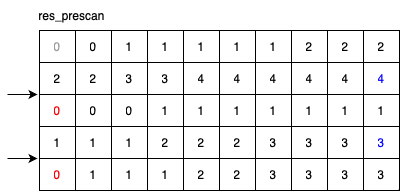

The diagram above was exported from draw.io. Its source (the exported page's mxGraphModel, read from the mxfile embedded in the PNG):
<mxGraphModel dx="477" dy="335" grid="1" gridSize="10" guides="1" tooltips="1" connect="1" arrows="1" fold="1" page="1" pageScale="1" pageWidth="827" pageHeight="1169" math="0" shadow="0">
  <root>
    <mxCell id="0" />
    <mxCell id="1" parent="0" />
    <mxCell id="n0Izklkfi_5Wm1ijvWlR-259" value="" style="shape=table;startSize=0;container=1;collapsible=0;childLayout=tableLayout;" vertex="1" parent="1">
      <mxGeometry x="160" y="120" width="360" height="160" as="geometry" />
    </mxCell>
    <mxCell id="n0Izklkfi_5Wm1ijvWlR-260" value="" style="shape=tableRow;horizontal=0;startSize=0;swimlaneHead=0;swimlaneBody=0;strokeColor=inherit;top=0;left=0;bottom=0;right=0;collapsible=0;dropTarget=0;fillColor=none;points=[[0,0.5],[1,0.5]];portConstraint=eastwest;" vertex="1" parent="n0Izklkfi_5Wm1ijvWlR-259">
      <mxGeometry width="360" height="32" as="geometry" />
    </mxCell>
    <mxCell id="n0Izklkfi_5Wm1ijvWlR-261" value="&lt;font color=&quot;#999999&quot;&gt;0&lt;/font&gt;" style="shape=partialRectangle;html=1;whiteSpace=wrap;connectable=0;strokeColor=inherit;overflow=hidden;fillColor=none;top=0;left=0;bottom=0;right=0;pointerEvents=1;" vertex="1" parent="n0Izklkfi_5Wm1ijvWlR-260">
      <mxGeometry width="36" height="32" as="geometry">
        <mxRectangle width="36" height="32" as="alternateBounds" />
      </mxGeometry>
    </mxCell>
    <mxCell id="n0Izklkfi_5Wm1ijvWlR-262" value="0" style="shape=partialRectangle;html=1;whiteSpace=wrap;connectable=0;strokeColor=inherit;overflow=hidden;fillColor=none;top=0;left=0;bottom=0;right=0;pointerEvents=1;" vertex="1" parent="n0Izklkfi_5Wm1ijvWlR-260">
      <mxGeometry x="36" width="36" height="32" as="geometry">
        <mxRectangle width="36" height="32" as="alternateBounds" />
      </mxGeometry>
    </mxCell>
    <mxCell id="n0Izklkfi_5Wm1ijvWlR-263" value="1" style="shape=partialRectangle;html=1;whiteSpace=wrap;connectable=0;strokeColor=inherit;overflow=hidden;fillColor=none;top=0;left=0;bottom=0;right=0;pointerEvents=1;" vertex="1" parent="n0Izklkfi_5Wm1ijvWlR-260">
      <mxGeometry x="72" width="36" height="32" as="geometry">
        <mxRectangle width="36" height="32" as="alternateBounds" />
      </mxGeometry>
    </mxCell>
    <mxCell id="n0Izklkfi_5Wm1ijvWlR-264" value="1" style="shape=partialRectangle;html=1;whiteSpace=wrap;connectable=0;strokeColor=inherit;overflow=hidden;fillColor=none;top=0;left=0;bottom=0;right=0;pointerEvents=1;" vertex="1" parent="n0Izklkfi_5Wm1ijvWlR-260">
      <mxGeometry x="108" width="36" height="32" as="geometry">
        <mxRectangle width="36" height="32" as="alternateBounds" />
      </mxGeometry>
    </mxCell>
    <mxCell id="n0Izklkfi_5Wm1ijvWlR-265" value="1" style="shape=partialRectangle;html=1;whiteSpace=wrap;connectable=0;strokeColor=inherit;overflow=hidden;fillColor=none;top=0;left=0;bottom=0;right=0;pointerEvents=1;" vertex="1" parent="n0Izklkfi_5Wm1ijvWlR-260">
      <mxGeometry x="144" width="36" height="32" as="geometry">
        <mxRectangle width="36" height="32" as="alternateBounds" />
      </mxGeometry>
    </mxCell>
    <mxCell id="n0Izklkfi_5Wm1ijvWlR-266" value="1" style="shape=partialRectangle;html=1;whiteSpace=wrap;connectable=0;strokeColor=inherit;overflow=hidden;fillColor=none;top=0;left=0;bottom=0;right=0;pointerEvents=1;" vertex="1" parent="n0Izklkfi_5Wm1ijvWlR-260">
      <mxGeometry x="180" width="36" height="32" as="geometry">
        <mxRectangle width="36" height="32" as="alternateBounds" />
      </mxGeometry>
    </mxCell>
    <mxCell id="n0Izklkfi_5Wm1ijvWlR-267" value="1" style="shape=partialRectangle;html=1;whiteSpace=wrap;connectable=0;strokeColor=inherit;overflow=hidden;fillColor=none;top=0;left=0;bottom=0;right=0;pointerEvents=1;" vertex="1" parent="n0Izklkfi_5Wm1ijvWlR-260">
      <mxGeometry x="216" width="36" height="32" as="geometry">
        <mxRectangle width="36" height="32" as="alternateBounds" />
      </mxGeometry>
    </mxCell>
    <mxCell id="n0Izklkfi_5Wm1ijvWlR-268" value="2" style="shape=partialRectangle;html=1;whiteSpace=wrap;connectable=0;strokeColor=inherit;overflow=hidden;fillColor=none;top=0;left=0;bottom=0;right=0;pointerEvents=1;" vertex="1" parent="n0Izklkfi_5Wm1ijvWlR-260">
      <mxGeometry x="252" width="36" height="32" as="geometry">
        <mxRectangle width="36" height="32" as="alternateBounds" />
      </mxGeometry>
    </mxCell>
    <mxCell id="n0Izklkfi_5Wm1ijvWlR-269" value="2" style="shape=partialRectangle;html=1;whiteSpace=wrap;connectable=0;strokeColor=inherit;overflow=hidden;fillColor=none;top=0;left=0;bottom=0;right=0;pointerEvents=1;" vertex="1" parent="n0Izklkfi_5Wm1ijvWlR-260">
      <mxGeometry x="288" width="36" height="32" as="geometry">
        <mxRectangle width="36" height="32" as="alternateBounds" />
      </mxGeometry>
    </mxCell>
    <mxCell id="n0Izklkfi_5Wm1ijvWlR-270" value="2" style="shape=partialRectangle;html=1;whiteSpace=wrap;connectable=0;strokeColor=inherit;overflow=hidden;fillColor=none;top=0;left=0;bottom=0;right=0;pointerEvents=1;" vertex="1" parent="n0Izklkfi_5Wm1ijvWlR-260">
      <mxGeometry x="324" width="36" height="32" as="geometry">
        <mxRectangle width="36" height="32" as="alternateBounds" />
      </mxGeometry>
    </mxCell>
    <mxCell id="n0Izklkfi_5Wm1ijvWlR-271" value="" style="shape=tableRow;horizontal=0;startSize=0;swimlaneHead=0;swimlaneBody=0;strokeColor=inherit;top=0;left=0;bottom=0;right=0;collapsible=0;dropTarget=0;fillColor=none;points=[[0,0.5],[1,0.5]];portConstraint=eastwest;" vertex="1" parent="n0Izklkfi_5Wm1ijvWlR-259">
      <mxGeometry y="32" width="360" height="32" as="geometry" />
    </mxCell>
    <mxCell id="n0Izklkfi_5Wm1ijvWlR-272" value="2" style="shape=partialRectangle;html=1;whiteSpace=wrap;connectable=0;strokeColor=inherit;overflow=hidden;fillColor=none;top=0;left=0;bottom=0;right=0;pointerEvents=1;" vertex="1" parent="n0Izklkfi_5Wm1ijvWlR-271">
      <mxGeometry width="36" height="32" as="geometry">
        <mxRectangle width="36" height="32" as="alternateBounds" />
      </mxGeometry>
    </mxCell>
    <mxCell id="n0Izklkfi_5Wm1ijvWlR-273" value="2" style="shape=partialRectangle;html=1;whiteSpace=wrap;connectable=0;strokeColor=inherit;overflow=hidden;fillColor=none;top=0;left=0;bottom=0;right=0;pointerEvents=1;" vertex="1" parent="n0Izklkfi_5Wm1ijvWlR-271">
      <mxGeometry x="36" width="36" height="32" as="geometry">
        <mxRectangle width="36" height="32" as="alternateBounds" />
      </mxGeometry>
    </mxCell>
    <mxCell id="n0Izklkfi_5Wm1ijvWlR-274" value="3" style="shape=partialRectangle;html=1;whiteSpace=wrap;connectable=0;strokeColor=inherit;overflow=hidden;fillColor=none;top=0;left=0;bottom=0;right=0;pointerEvents=1;" vertex="1" parent="n0Izklkfi_5Wm1ijvWlR-271">
      <mxGeometry x="72" width="36" height="32" as="geometry">
        <mxRectangle width="36" height="32" as="alternateBounds" />
      </mxGeometry>
    </mxCell>
    <mxCell id="n0Izklkfi_5Wm1ijvWlR-275" value="3" style="shape=partialRectangle;html=1;whiteSpace=wrap;connectable=0;strokeColor=inherit;overflow=hidden;fillColor=none;top=0;left=0;bottom=0;right=0;pointerEvents=1;" vertex="1" parent="n0Izklkfi_5Wm1ijvWlR-271">
      <mxGeometry x="108" width="36" height="32" as="geometry">
        <mxRectangle width="36" height="32" as="alternateBounds" />
      </mxGeometry>
    </mxCell>
    <mxCell id="n0Izklkfi_5Wm1ijvWlR-276" value="4" style="shape=partialRectangle;html=1;whiteSpace=wrap;connectable=0;strokeColor=inherit;overflow=hidden;fillColor=none;top=0;left=0;bottom=0;right=0;pointerEvents=1;" vertex="1" parent="n0Izklkfi_5Wm1ijvWlR-271">
      <mxGeometry x="144" width="36" height="32" as="geometry">
        <mxRectangle width="36" height="32" as="alternateBounds" />
      </mxGeometry>
    </mxCell>
    <mxCell id="n0Izklkfi_5Wm1ijvWlR-277" value="4" style="shape=partialRectangle;html=1;whiteSpace=wrap;connectable=0;strokeColor=inherit;overflow=hidden;fillColor=none;top=0;left=0;bottom=0;right=0;pointerEvents=1;" vertex="1" parent="n0Izklkfi_5Wm1ijvWlR-271">
      <mxGeometry x="180" width="36" height="32" as="geometry">
        <mxRectangle width="36" height="32" as="alternateBounds" />
      </mxGeometry>
    </mxCell>
    <mxCell id="n0Izklkfi_5Wm1ijvWlR-278" value="4" style="shape=partialRectangle;html=1;whiteSpace=wrap;connectable=0;strokeColor=inherit;overflow=hidden;fillColor=none;top=0;left=0;bottom=0;right=0;pointerEvents=1;" vertex="1" parent="n0Izklkfi_5Wm1ijvWlR-271">
      <mxGeometry x="216" width="36" height="32" as="geometry">
        <mxRectangle width="36" height="32" as="alternateBounds" />
      </mxGeometry>
    </mxCell>
    <mxCell id="n0Izklkfi_5Wm1ijvWlR-279" value="4" style="shape=partialRectangle;html=1;whiteSpace=wrap;connectable=0;strokeColor=inherit;overflow=hidden;fillColor=none;top=0;left=0;bottom=0;right=0;pointerEvents=1;" vertex="1" parent="n0Izklkfi_5Wm1ijvWlR-271">
      <mxGeometry x="252" width="36" height="32" as="geometry">
        <mxRectangle width="36" height="32" as="alternateBounds" />
      </mxGeometry>
    </mxCell>
    <mxCell id="n0Izklkfi_5Wm1ijvWlR-280" value="4" style="shape=partialRectangle;html=1;whiteSpace=wrap;connectable=0;strokeColor=inherit;overflow=hidden;fillColor=none;top=0;left=0;bottom=0;right=0;pointerEvents=1;" vertex="1" parent="n0Izklkfi_5Wm1ijvWlR-271">
      <mxGeometry x="288" width="36" height="32" as="geometry">
        <mxRectangle width="36" height="32" as="alternateBounds" />
      </mxGeometry>
    </mxCell>
    <mxCell id="n0Izklkfi_5Wm1ijvWlR-281" value="&lt;font color=&quot;#0000ff&quot;&gt;4&lt;/font&gt;" style="shape=partialRectangle;html=1;whiteSpace=wrap;connectable=0;strokeColor=inherit;overflow=hidden;fillColor=none;top=0;left=0;bottom=0;right=0;pointerEvents=1;" vertex="1" parent="n0Izklkfi_5Wm1ijvWlR-271">
      <mxGeometry x="324" width="36" height="32" as="geometry">
        <mxRectangle width="36" height="32" as="alternateBounds" />
      </mxGeometry>
    </mxCell>
    <mxCell id="n0Izklkfi_5Wm1ijvWlR-282" value="" style="shape=tableRow;horizontal=0;startSize=0;swimlaneHead=0;swimlaneBody=0;strokeColor=inherit;top=0;left=0;bottom=0;right=0;collapsible=0;dropTarget=0;fillColor=none;points=[[0,0.5],[1,0.5]];portConstraint=eastwest;" vertex="1" parent="n0Izklkfi_5Wm1ijvWlR-259">
      <mxGeometry y="64" width="360" height="32" as="geometry" />
    </mxCell>
    <mxCell id="n0Izklkfi_5Wm1ijvWlR-283" value="&lt;font color=&quot;#ff0000&quot;&gt;0&lt;/font&gt;" style="shape=partialRectangle;html=1;whiteSpace=wrap;connectable=0;strokeColor=inherit;overflow=hidden;fillColor=none;top=0;left=0;bottom=0;right=0;pointerEvents=1;" vertex="1" parent="n0Izklkfi_5Wm1ijvWlR-282">
      <mxGeometry width="36" height="32" as="geometry">
        <mxRectangle width="36" height="32" as="alternateBounds" />
      </mxGeometry>
    </mxCell>
    <mxCell id="n0Izklkfi_5Wm1ijvWlR-284" value="0" style="shape=partialRectangle;html=1;whiteSpace=wrap;connectable=0;strokeColor=inherit;overflow=hidden;fillColor=none;top=0;left=0;bottom=0;right=0;pointerEvents=1;" vertex="1" parent="n0Izklkfi_5Wm1ijvWlR-282">
      <mxGeometry x="36" width="36" height="32" as="geometry">
        <mxRectangle width="36" height="32" as="alternateBounds" />
      </mxGeometry>
    </mxCell>
    <mxCell id="n0Izklkfi_5Wm1ijvWlR-285" value="0" style="shape=partialRectangle;html=1;whiteSpace=wrap;connectable=0;strokeColor=inherit;overflow=hidden;fillColor=none;top=0;left=0;bottom=0;right=0;pointerEvents=1;" vertex="1" parent="n0Izklkfi_5Wm1ijvWlR-282">
      <mxGeometry x="72" width="36" height="32" as="geometry">
        <mxRectangle width="36" height="32" as="alternateBounds" />
      </mxGeometry>
    </mxCell>
    <mxCell id="n0Izklkfi_5Wm1ijvWlR-286" value="1" style="shape=partialRectangle;html=1;whiteSpace=wrap;connectable=0;strokeColor=inherit;overflow=hidden;fillColor=none;top=0;left=0;bottom=0;right=0;pointerEvents=1;" vertex="1" parent="n0Izklkfi_5Wm1ijvWlR-282">
      <mxGeometry x="108" width="36" height="32" as="geometry">
        <mxRectangle width="36" height="32" as="alternateBounds" />
      </mxGeometry>
    </mxCell>
    <mxCell id="n0Izklkfi_5Wm1ijvWlR-287" value="1" style="shape=partialRectangle;html=1;whiteSpace=wrap;connectable=0;strokeColor=inherit;overflow=hidden;fillColor=none;top=0;left=0;bottom=0;right=0;pointerEvents=1;" vertex="1" parent="n0Izklkfi_5Wm1ijvWlR-282">
      <mxGeometry x="144" width="36" height="32" as="geometry">
        <mxRectangle width="36" height="32" as="alternateBounds" />
      </mxGeometry>
    </mxCell>
    <mxCell id="n0Izklkfi_5Wm1ijvWlR-288" value="1" style="shape=partialRectangle;html=1;whiteSpace=wrap;connectable=0;strokeColor=inherit;overflow=hidden;fillColor=none;top=0;left=0;bottom=0;right=0;pointerEvents=1;" vertex="1" parent="n0Izklkfi_5Wm1ijvWlR-282">
      <mxGeometry x="180" width="36" height="32" as="geometry">
        <mxRectangle width="36" height="32" as="alternateBounds" />
      </mxGeometry>
    </mxCell>
    <mxCell id="n0Izklkfi_5Wm1ijvWlR-289" value="1" style="shape=partialRectangle;html=1;whiteSpace=wrap;connectable=0;strokeColor=inherit;overflow=hidden;fillColor=none;top=0;left=0;bottom=0;right=0;pointerEvents=1;" vertex="1" parent="n0Izklkfi_5Wm1ijvWlR-282">
      <mxGeometry x="216" width="36" height="32" as="geometry">
        <mxRectangle width="36" height="32" as="alternateBounds" />
      </mxGeometry>
    </mxCell>
    <mxCell id="n0Izklkfi_5Wm1ijvWlR-290" value="1" style="shape=partialRectangle;html=1;whiteSpace=wrap;connectable=0;strokeColor=inherit;overflow=hidden;fillColor=none;top=0;left=0;bottom=0;right=0;pointerEvents=1;" vertex="1" parent="n0Izklkfi_5Wm1ijvWlR-282">
      <mxGeometry x="252" width="36" height="32" as="geometry">
        <mxRectangle width="36" height="32" as="alternateBounds" />
      </mxGeometry>
    </mxCell>
    <mxCell id="n0Izklkfi_5Wm1ijvWlR-291" value="1" style="shape=partialRectangle;html=1;whiteSpace=wrap;connectable=0;strokeColor=inherit;overflow=hidden;fillColor=none;top=0;left=0;bottom=0;right=0;pointerEvents=1;" vertex="1" parent="n0Izklkfi_5Wm1ijvWlR-282">
      <mxGeometry x="288" width="36" height="32" as="geometry">
        <mxRectangle width="36" height="32" as="alternateBounds" />
      </mxGeometry>
    </mxCell>
    <mxCell id="n0Izklkfi_5Wm1ijvWlR-292" value="1" style="shape=partialRectangle;html=1;whiteSpace=wrap;connectable=0;strokeColor=inherit;overflow=hidden;fillColor=none;top=0;left=0;bottom=0;right=0;pointerEvents=1;" vertex="1" parent="n0Izklkfi_5Wm1ijvWlR-282">
      <mxGeometry x="324" width="36" height="32" as="geometry">
        <mxRectangle width="36" height="32" as="alternateBounds" />
      </mxGeometry>
    </mxCell>
    <mxCell id="n0Izklkfi_5Wm1ijvWlR-293" value="" style="shape=tableRow;horizontal=0;startSize=0;swimlaneHead=0;swimlaneBody=0;strokeColor=inherit;top=0;left=0;bottom=0;right=0;collapsible=0;dropTarget=0;fillColor=none;points=[[0,0.5],[1,0.5]];portConstraint=eastwest;" vertex="1" parent="n0Izklkfi_5Wm1ijvWlR-259">
      <mxGeometry y="96" width="360" height="32" as="geometry" />
    </mxCell>
    <mxCell id="n0Izklkfi_5Wm1ijvWlR-294" value="1" style="shape=partialRectangle;html=1;whiteSpace=wrap;connectable=0;strokeColor=inherit;overflow=hidden;fillColor=none;top=0;left=0;bottom=0;right=0;pointerEvents=1;" vertex="1" parent="n0Izklkfi_5Wm1ijvWlR-293">
      <mxGeometry width="36" height="32" as="geometry">
        <mxRectangle width="36" height="32" as="alternateBounds" />
      </mxGeometry>
    </mxCell>
    <mxCell id="n0Izklkfi_5Wm1ijvWlR-295" value="1" style="shape=partialRectangle;html=1;whiteSpace=wrap;connectable=0;strokeColor=inherit;overflow=hidden;fillColor=none;top=0;left=0;bottom=0;right=0;pointerEvents=1;" vertex="1" parent="n0Izklkfi_5Wm1ijvWlR-293">
      <mxGeometry x="36" width="36" height="32" as="geometry">
        <mxRectangle width="36" height="32" as="alternateBounds" />
      </mxGeometry>
    </mxCell>
    <mxCell id="n0Izklkfi_5Wm1ijvWlR-296" value="1" style="shape=partialRectangle;html=1;whiteSpace=wrap;connectable=0;strokeColor=inherit;overflow=hidden;fillColor=none;top=0;left=0;bottom=0;right=0;pointerEvents=1;" vertex="1" parent="n0Izklkfi_5Wm1ijvWlR-293">
      <mxGeometry x="72" width="36" height="32" as="geometry">
        <mxRectangle width="36" height="32" as="alternateBounds" />
      </mxGeometry>
    </mxCell>
    <mxCell id="n0Izklkfi_5Wm1ijvWlR-297" value="2" style="shape=partialRectangle;html=1;whiteSpace=wrap;connectable=0;strokeColor=inherit;overflow=hidden;fillColor=none;top=0;left=0;bottom=0;right=0;pointerEvents=1;" vertex="1" parent="n0Izklkfi_5Wm1ijvWlR-293">
      <mxGeometry x="108" width="36" height="32" as="geometry">
        <mxRectangle width="36" height="32" as="alternateBounds" />
      </mxGeometry>
    </mxCell>
    <mxCell id="n0Izklkfi_5Wm1ijvWlR-298" value="2" style="shape=partialRectangle;html=1;whiteSpace=wrap;connectable=0;strokeColor=inherit;overflow=hidden;fillColor=none;top=0;left=0;bottom=0;right=0;pointerEvents=1;" vertex="1" parent="n0Izklkfi_5Wm1ijvWlR-293">
      <mxGeometry x="144" width="36" height="32" as="geometry">
        <mxRectangle width="36" height="32" as="alternateBounds" />
      </mxGeometry>
    </mxCell>
    <mxCell id="n0Izklkfi_5Wm1ijvWlR-299" value="2" style="shape=partialRectangle;html=1;whiteSpace=wrap;connectable=0;strokeColor=inherit;overflow=hidden;fillColor=none;top=0;left=0;bottom=0;right=0;pointerEvents=1;" vertex="1" parent="n0Izklkfi_5Wm1ijvWlR-293">
      <mxGeometry x="180" width="36" height="32" as="geometry">
        <mxRectangle width="36" height="32" as="alternateBounds" />
      </mxGeometry>
    </mxCell>
    <mxCell id="n0Izklkfi_5Wm1ijvWlR-300" value="3" style="shape=partialRectangle;html=1;whiteSpace=wrap;connectable=0;strokeColor=inherit;overflow=hidden;fillColor=none;top=0;left=0;bottom=0;right=0;pointerEvents=1;" vertex="1" parent="n0Izklkfi_5Wm1ijvWlR-293">
      <mxGeometry x="216" width="36" height="32" as="geometry">
        <mxRectangle width="36" height="32" as="alternateBounds" />
      </mxGeometry>
    </mxCell>
    <mxCell id="n0Izklkfi_5Wm1ijvWlR-301" value="3" style="shape=partialRectangle;html=1;whiteSpace=wrap;connectable=0;strokeColor=inherit;overflow=hidden;fillColor=none;top=0;left=0;bottom=0;right=0;pointerEvents=1;" vertex="1" parent="n0Izklkfi_5Wm1ijvWlR-293">
      <mxGeometry x="252" width="36" height="32" as="geometry">
        <mxRectangle width="36" height="32" as="alternateBounds" />
      </mxGeometry>
    </mxCell>
    <mxCell id="n0Izklkfi_5Wm1ijvWlR-302" value="3" style="shape=partialRectangle;html=1;whiteSpace=wrap;connectable=0;strokeColor=inherit;overflow=hidden;fillColor=none;top=0;left=0;bottom=0;right=0;pointerEvents=1;" vertex="1" parent="n0Izklkfi_5Wm1ijvWlR-293">
      <mxGeometry x="288" width="36" height="32" as="geometry">
        <mxRectangle width="36" height="32" as="alternateBounds" />
      </mxGeometry>
    </mxCell>
    <mxCell id="n0Izklkfi_5Wm1ijvWlR-303" value="&lt;font color=&quot;#0000ff&quot;&gt;3&lt;/font&gt;" style="shape=partialRectangle;html=1;whiteSpace=wrap;connectable=0;strokeColor=inherit;overflow=hidden;fillColor=none;top=0;left=0;bottom=0;right=0;pointerEvents=1;" vertex="1" parent="n0Izklkfi_5Wm1ijvWlR-293">
      <mxGeometry x="324" width="36" height="32" as="geometry">
        <mxRectangle width="36" height="32" as="alternateBounds" />
      </mxGeometry>
    </mxCell>
    <mxCell id="n0Izklkfi_5Wm1ijvWlR-304" value="" style="shape=tableRow;horizontal=0;startSize=0;swimlaneHead=0;swimlaneBody=0;strokeColor=inherit;top=0;left=0;bottom=0;right=0;collapsible=0;dropTarget=0;fillColor=none;points=[[0,0.5],[1,0.5]];portConstraint=eastwest;" vertex="1" parent="n0Izklkfi_5Wm1ijvWlR-259">
      <mxGeometry y="128" width="360" height="32" as="geometry" />
    </mxCell>
    <mxCell id="n0Izklkfi_5Wm1ijvWlR-305" value="&lt;font color=&quot;#ff0000&quot;&gt;0&lt;/font&gt;" style="shape=partialRectangle;html=1;whiteSpace=wrap;connectable=0;strokeColor=inherit;overflow=hidden;fillColor=none;top=0;left=0;bottom=0;right=0;pointerEvents=1;" vertex="1" parent="n0Izklkfi_5Wm1ijvWlR-304">
      <mxGeometry width="36" height="32" as="geometry">
        <mxRectangle width="36" height="32" as="alternateBounds" />
      </mxGeometry>
    </mxCell>
    <mxCell id="n0Izklkfi_5Wm1ijvWlR-306" value="1" style="shape=partialRectangle;html=1;whiteSpace=wrap;connectable=0;strokeColor=inherit;overflow=hidden;fillColor=none;top=0;left=0;bottom=0;right=0;pointerEvents=1;" vertex="1" parent="n0Izklkfi_5Wm1ijvWlR-304">
      <mxGeometry x="36" width="36" height="32" as="geometry">
        <mxRectangle width="36" height="32" as="alternateBounds" />
      </mxGeometry>
    </mxCell>
    <mxCell id="n0Izklkfi_5Wm1ijvWlR-307" value="1" style="shape=partialRectangle;html=1;whiteSpace=wrap;connectable=0;strokeColor=inherit;overflow=hidden;fillColor=none;top=0;left=0;bottom=0;right=0;pointerEvents=1;" vertex="1" parent="n0Izklkfi_5Wm1ijvWlR-304">
      <mxGeometry x="72" width="36" height="32" as="geometry">
        <mxRectangle width="36" height="32" as="alternateBounds" />
      </mxGeometry>
    </mxCell>
    <mxCell id="n0Izklkfi_5Wm1ijvWlR-308" value="1" style="shape=partialRectangle;html=1;whiteSpace=wrap;connectable=0;strokeColor=inherit;overflow=hidden;fillColor=none;top=0;left=0;bottom=0;right=0;pointerEvents=1;" vertex="1" parent="n0Izklkfi_5Wm1ijvWlR-304">
      <mxGeometry x="108" width="36" height="32" as="geometry">
        <mxRectangle width="36" height="32" as="alternateBounds" />
      </mxGeometry>
    </mxCell>
    <mxCell id="n0Izklkfi_5Wm1ijvWlR-309" value="2" style="shape=partialRectangle;html=1;whiteSpace=wrap;connectable=0;strokeColor=inherit;overflow=hidden;fillColor=none;top=0;left=0;bottom=0;right=0;pointerEvents=1;" vertex="1" parent="n0Izklkfi_5Wm1ijvWlR-304">
      <mxGeometry x="144" width="36" height="32" as="geometry">
        <mxRectangle width="36" height="32" as="alternateBounds" />
      </mxGeometry>
    </mxCell>
    <mxCell id="n0Izklkfi_5Wm1ijvWlR-310" value="2" style="shape=partialRectangle;html=1;whiteSpace=wrap;connectable=0;strokeColor=inherit;overflow=hidden;fillColor=none;top=0;left=0;bottom=0;right=0;pointerEvents=1;" vertex="1" parent="n0Izklkfi_5Wm1ijvWlR-304">
      <mxGeometry x="180" width="36" height="32" as="geometry">
        <mxRectangle width="36" height="32" as="alternateBounds" />
      </mxGeometry>
    </mxCell>
    <mxCell id="n0Izklkfi_5Wm1ijvWlR-311" value="3" style="shape=partialRectangle;html=1;whiteSpace=wrap;connectable=0;strokeColor=inherit;overflow=hidden;fillColor=none;top=0;left=0;bottom=0;right=0;pointerEvents=1;" vertex="1" parent="n0Izklkfi_5Wm1ijvWlR-304">
      <mxGeometry x="216" width="36" height="32" as="geometry">
        <mxRectangle width="36" height="32" as="alternateBounds" />
      </mxGeometry>
    </mxCell>
    <mxCell id="n0Izklkfi_5Wm1ijvWlR-312" value="3" style="shape=partialRectangle;html=1;whiteSpace=wrap;connectable=0;strokeColor=inherit;overflow=hidden;fillColor=none;top=0;left=0;bottom=0;right=0;pointerEvents=1;" vertex="1" parent="n0Izklkfi_5Wm1ijvWlR-304">
      <mxGeometry x="252" width="36" height="32" as="geometry">
        <mxRectangle width="36" height="32" as="alternateBounds" />
      </mxGeometry>
    </mxCell>
    <mxCell id="n0Izklkfi_5Wm1ijvWlR-313" value="3" style="shape=partialRectangle;html=1;whiteSpace=wrap;connectable=0;strokeColor=inherit;overflow=hidden;fillColor=none;top=0;left=0;bottom=0;right=0;pointerEvents=1;" vertex="1" parent="n0Izklkfi_5Wm1ijvWlR-304">
      <mxGeometry x="288" width="36" height="32" as="geometry">
        <mxRectangle width="36" height="32" as="alternateBounds" />
      </mxGeometry>
    </mxCell>
    <mxCell id="n0Izklkfi_5Wm1ijvWlR-314" value="3" style="shape=partialRectangle;html=1;whiteSpace=wrap;connectable=0;strokeColor=inherit;overflow=hidden;fillColor=none;top=0;left=0;bottom=0;right=0;pointerEvents=1;" vertex="1" parent="n0Izklkfi_5Wm1ijvWlR-304">
      <mxGeometry x="324" width="36" height="32" as="geometry">
        <mxRectangle width="36" height="32" as="alternateBounds" />
      </mxGeometry>
    </mxCell>
    <mxCell id="n0Izklkfi_5Wm1ijvWlR-315" value="res_prescan" style="text;html=1;strokeColor=none;fillColor=none;align=center;verticalAlign=middle;whiteSpace=wrap;rounded=0;" vertex="1" parent="1">
      <mxGeometry x="144" y="90" width="97" height="30" as="geometry" />
    </mxCell>
    <mxCell id="n0Izklkfi_5Wm1ijvWlR-317" value="" style="endArrow=classic;html=1;rounded=0;" edge="1" parent="1">
      <mxGeometry width="50" height="50" relative="1" as="geometry">
        <mxPoint x="128" y="184" as="sourcePoint" />
        <mxPoint x="158" y="184" as="targetPoint" />
      </mxGeometry>
    </mxCell>
    <mxCell id="n0Izklkfi_5Wm1ijvWlR-319" value="" style="endArrow=classic;html=1;rounded=0;" edge="1" parent="1">
      <mxGeometry width="50" height="50" relative="1" as="geometry">
        <mxPoint x="128" y="248" as="sourcePoint" />
        <mxPoint x="158" y="248" as="targetPoint" />
      </mxGeometry>
    </mxCell>
  </root>
</mxGraphModel>